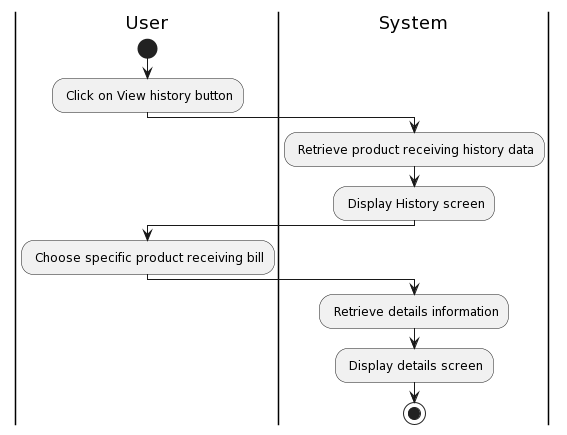

The diagram above was rendered by PlantUML. Its source (embedded in the PNG):
@startuml
|User|
start
: Click on View history button;
|System|
: Retrieve product receiving history data;
: Display History screen;
|User|
: Choose specific product receiving bill;
|System|
: Retrieve details information;
: Display details screen;
stop
@enduml